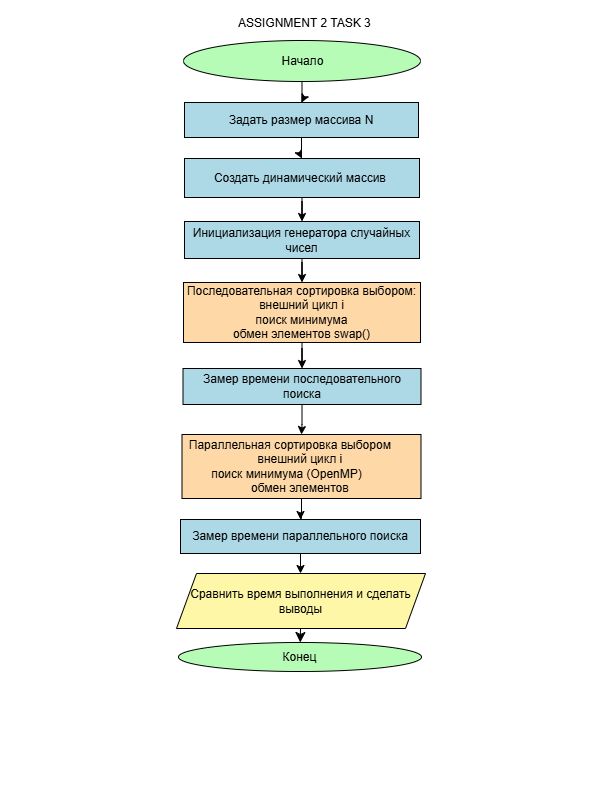

The diagram above was exported from draw.io. Its source (the exported page's mxGraphModel, read from the mxfile embedded in the PNG):
<mxGraphModel dx="778" dy="477" grid="0" gridSize="10" guides="1" tooltips="1" connect="1" arrows="1" fold="1" page="1" pageScale="1" pageWidth="600" pageHeight="800" background="light-dark(#000000,#FFFFFF)" math="0" shadow="0">
  <root>
    <mxCell id="0" />
    <mxCell id="1" parent="0" />
    <mxCell id="doy44mVqO59pjQrLM7yg-3" edge="1" parent="1" source="doy44mVqO59pjQrLM7yg-1" style="edgeStyle=orthogonalEdgeStyle;rounded=0;orthogonalLoop=1;jettySize=auto;html=1;strokeColor=light-dark(#000000,#000000);" target="doy44mVqO59pjQrLM7yg-2" value="">
      <mxGeometry relative="1" as="geometry" />
    </mxCell>
    <mxCell id="doy44mVqO59pjQrLM7yg-1" parent="1" style="ellipse;html=1;labelBackgroundColor=none;fillColor=light-dark(#FFFFFF,#B6FCB6);fontColor=light-dark(#000000,#000000);strokeColor=light-dark(#000000,#000000);" value="Начало" vertex="1">
      <mxGeometry height="41" width="237" x="183" y="40" as="geometry" />
    </mxCell>
    <mxCell id="doy44mVqO59pjQrLM7yg-5" edge="1" parent="1" source="doy44mVqO59pjQrLM7yg-2" style="edgeStyle=orthogonalEdgeStyle;rounded=0;orthogonalLoop=1;jettySize=auto;html=1;strokeColor=light-dark(#000000,#000000);" target="doy44mVqO59pjQrLM7yg-4" value="">
      <mxGeometry relative="1" as="geometry" />
    </mxCell>
    <mxCell id="doy44mVqO59pjQrLM7yg-2" parent="1" style="whiteSpace=wrap;html=1;fontColor=light-dark(#000000,#000000);fillColor=light-dark(#FFFFFF,#ADD8E6);strokeColor=light-dark(#000000,#000000);" value="Задать размер массива N" vertex="1">
      <mxGeometry height="35" width="234" x="184" y="102" as="geometry" />
    </mxCell>
    <mxCell id="doy44mVqO59pjQrLM7yg-7" edge="1" parent="1" source="doy44mVqO59pjQrLM7yg-4" style="edgeStyle=orthogonalEdgeStyle;rounded=0;orthogonalLoop=1;jettySize=auto;html=1;strokeColor=light-dark(#000000,#000000);" target="doy44mVqO59pjQrLM7yg-6" value="">
      <mxGeometry relative="1" as="geometry" />
    </mxCell>
    <mxCell id="doy44mVqO59pjQrLM7yg-4" parent="1" style="whiteSpace=wrap;html=1;strokeColor=light-dark(#000000,#000000);fillColor=light-dark(#FFFFFF,#ADD8E6);fontColor=light-dark(#000000,#000000);" value="Создать динамический массив&amp;nbsp;" vertex="1">
      <mxGeometry height="39" width="235" x="184" y="158" as="geometry" />
    </mxCell>
    <mxCell id="doy44mVqO59pjQrLM7yg-9" edge="1" parent="1" source="doy44mVqO59pjQrLM7yg-6" style="edgeStyle=orthogonalEdgeStyle;rounded=0;orthogonalLoop=1;jettySize=auto;html=1;strokeColor=light-dark(#000000,#000000);" target="doy44mVqO59pjQrLM7yg-8" value="">
      <mxGeometry relative="1" as="geometry" />
    </mxCell>
    <mxCell id="doy44mVqO59pjQrLM7yg-6" parent="1" style="whiteSpace=wrap;html=1;fontColor=light-dark(#000000,#000000);fillColor=light-dark(#FFFFFF,#ADD8E6);strokeColor=light-dark(#000000,#000000);" value="Инициализация генератора случайных чисел" vertex="1">
      <mxGeometry height="37" width="235" x="184" y="221" as="geometry" />
    </mxCell>
    <mxCell id="doy44mVqO59pjQrLM7yg-11" edge="1" parent="1" source="doy44mVqO59pjQrLM7yg-8" style="edgeStyle=orthogonalEdgeStyle;rounded=0;orthogonalLoop=1;jettySize=auto;html=1;strokeColor=light-dark(#000000,#000000);" target="doy44mVqO59pjQrLM7yg-12" value="">
      <mxGeometry relative="1" as="geometry">
        <mxPoint x="302" y="430" as="targetPoint" />
      </mxGeometry>
    </mxCell>
    <mxCell id="doy44mVqO59pjQrLM7yg-8" parent="1" style="whiteSpace=wrap;html=1;fillColor=light-dark(#FFFFFF,#FFD8A8);fontColor=light-dark(#000000,#000000);strokeColor=light-dark(#000000,#000000);" value="Последовательная сортировка выбором:&lt;div&gt;внешний цикл i&lt;/div&gt;&lt;div&gt;поиск минимума&lt;/div&gt;&lt;div&gt;обмен элементов swap()&lt;/div&gt;" vertex="1">
      <mxGeometry height="60" width="237" x="183" y="282" as="geometry" />
    </mxCell>
    <mxCell id="doy44mVqO59pjQrLM7yg-15" edge="1" parent="1" source="doy44mVqO59pjQrLM7yg-12" style="edgeStyle=orthogonalEdgeStyle;rounded=0;orthogonalLoop=1;jettySize=auto;html=1;strokeColor=light-dark(#000000,#000000);" target="coULOOPrYOhBQE1Ny3B1-50" value="">
      <mxGeometry relative="1" as="geometry">
        <mxPoint x="300.53846153846143" y="506" as="targetPoint" />
      </mxGeometry>
    </mxCell>
    <mxCell id="doy44mVqO59pjQrLM7yg-12" parent="1" style="whiteSpace=wrap;html=1;fillColor=light-dark(#FFFFFF,#ADD8E6);fontColor=light-dark(#000000,#000000);strokeColor=light-dark(#000000,#000000);" value="&lt;div&gt;Замер времени&amp;nbsp;&lt;span style=&quot;background-color: transparent;&quot;&gt;последовательного поиска&lt;/span&gt;&lt;/div&gt;" vertex="1">
      <mxGeometry height="36" width="238" x="182.5" y="368" as="geometry" />
    </mxCell>
    <mxCell id="coULOOPrYOhBQE1Ny3B1-45" edge="1" parent="1" source="coULOOPrYOhBQE1Ny3B1-50" style="edgeStyle=orthogonalEdgeStyle;rounded=0;orthogonalLoop=1;jettySize=auto;html=1;" value="">
      <mxGeometry relative="1" as="geometry">
        <mxPoint x="317" y="737" as="targetPoint" />
      </mxGeometry>
    </mxCell>
    <mxCell id="coULOOPrYOhBQE1Ny3B1-54" edge="1" parent="1" source="coULOOPrYOhBQE1Ny3B1-50" style="edgeStyle=orthogonalEdgeStyle;rounded=0;orthogonalLoop=1;jettySize=auto;html=1;strokeColor=light-dark(#000000,#000000);" target="coULOOPrYOhBQE1Ny3B1-53" value="">
      <mxGeometry relative="1" as="geometry" />
    </mxCell>
    <mxCell id="coULOOPrYOhBQE1Ny3B1-50" parent="1" style="whiteSpace=wrap;html=1;fillColor=light-dark(#FFFFFF,#FFD8A8);strokeColor=light-dark(#000000,#000000);fontColor=light-dark(#000000,#000000);" value="&lt;div&gt;Параллельная сортировка выбором&amp;nbsp; &amp;nbsp; &amp;nbsp; &amp;nbsp; &lt;span style=&quot;background-color: transparent;&quot;&gt;внешний цикл i&amp;nbsp;&lt;/span&gt;&lt;/div&gt;&lt;div&gt;&lt;span style=&quot;background-color: transparent;&quot;&gt;&amp;nbsp;&amp;nbsp; &amp;nbsp;&lt;/span&gt;&lt;span style=&quot;background-color: transparent;&quot;&gt;поиск минимума (OpenMP)&amp;nbsp; &amp;nbsp; &amp;nbsp; &amp;nbsp; &amp;nbsp; &amp;nbsp; &amp;nbsp;&lt;/span&gt;&lt;/div&gt;&lt;div&gt;&lt;span style=&quot;background-color: transparent;&quot;&gt;&amp;nbsp;обмен элементов&amp;nbsp;&amp;nbsp;&lt;/span&gt;&lt;/div&gt;" vertex="1">
      <mxGeometry height="64" width="239" x="181.5" y="434" as="geometry" />
    </mxCell>
    <mxCell id="coULOOPrYOhBQE1Ny3B1-56" edge="1" parent="1" source="coULOOPrYOhBQE1Ny3B1-53" style="edgeStyle=orthogonalEdgeStyle;rounded=0;orthogonalLoop=1;jettySize=auto;html=1;entryX=0.5;entryY=0;entryDx=0;entryDy=0;strokeColor=light-dark(#000000,#000000);" target="coULOOPrYOhBQE1Ny3B1-62" value="">
      <mxGeometry relative="1" as="geometry">
        <mxPoint x="300.5" y="905" as="targetPoint" />
      </mxGeometry>
    </mxCell>
    <mxCell id="coULOOPrYOhBQE1Ny3B1-53" parent="1" style="whiteSpace=wrap;html=1;fillColor=light-dark(#FFFFFF,#ADD8E6);strokeColor=light-dark(#000000,#000000);fontColor=light-dark(#000000,#000000);" value="Замер времени параллельного поиска" vertex="1">
      <mxGeometry height="34" width="240" x="180" y="519" as="geometry" />
    </mxCell>
    <mxCell id="coULOOPrYOhBQE1Ny3B1-57" edge="1" parent="1" source="coULOOPrYOhBQE1Ny3B1-62" style="edgeStyle=none;curved=1;rounded=0;orthogonalLoop=1;jettySize=auto;html=1;fontSize=12;startSize=8;endSize=8;strokeColor=light-dark(#000000,#000000);" target="coULOOPrYOhBQE1Ny3B1-61" value="">
      <mxGeometry relative="1" as="geometry">
        <mxPoint x="300" y="625.0000000000001" as="targetPoint" />
      </mxGeometry>
    </mxCell>
    <mxCell id="coULOOPrYOhBQE1Ny3B1-64" edge="1" parent="1" style="edgeStyle=orthogonalEdgeStyle;rounded=0;orthogonalLoop=1;jettySize=auto;html=1;" value="">
      <mxGeometry relative="1" as="geometry">
        <mxPoint x="420" y="643" as="sourcePoint" />
        <mxPoint x="575.5" y="787" as="targetPoint" />
      </mxGeometry>
    </mxCell>
    <mxCell id="coULOOPrYOhBQE1Ny3B1-61" parent="1" style="ellipse;whiteSpace=wrap;html=1;fillColor=light-dark(#FFFFFF,#B6FCB6);fontColor=light-dark(#000000,#000000);strokeColor=light-dark(#000000,#000000);" value="Конец" vertex="1">
      <mxGeometry height="29" width="243" x="178" y="642" as="geometry" />
    </mxCell>
    <mxCell id="coULOOPrYOhBQE1Ny3B1-62" parent="1" style="shape=parallelogram;perimeter=parallelogramPerimeter;whiteSpace=wrap;html=1;fixedSize=1;fillColor=light-dark(#FFFFFF,#FFF7A8);fontColor=light-dark(#000000,#000000);strokeColor=light-dark(#000000,#000000);" value="Сравнить время выполнения и сделать выводы" vertex="1">
      <mxGeometry height="55" width="249" x="176" y="573" as="geometry" />
    </mxCell>
    <mxCell id="coULOOPrYOhBQE1Ny3B1-65" parent="1" style="text;html=1;whiteSpace=wrap;strokeColor=none;fillColor=none;align=center;verticalAlign=middle;rounded=0;fontColor=light-dark(#000000,#000000);" value="&lt;font&gt;ASSIGNMENT 2 TASK 3&amp;nbsp;&lt;/font&gt;" vertex="1">
      <mxGeometry height="30" width="214" x="199" y="8" as="geometry" />
    </mxCell>
  </root>
</mxGraphModel>